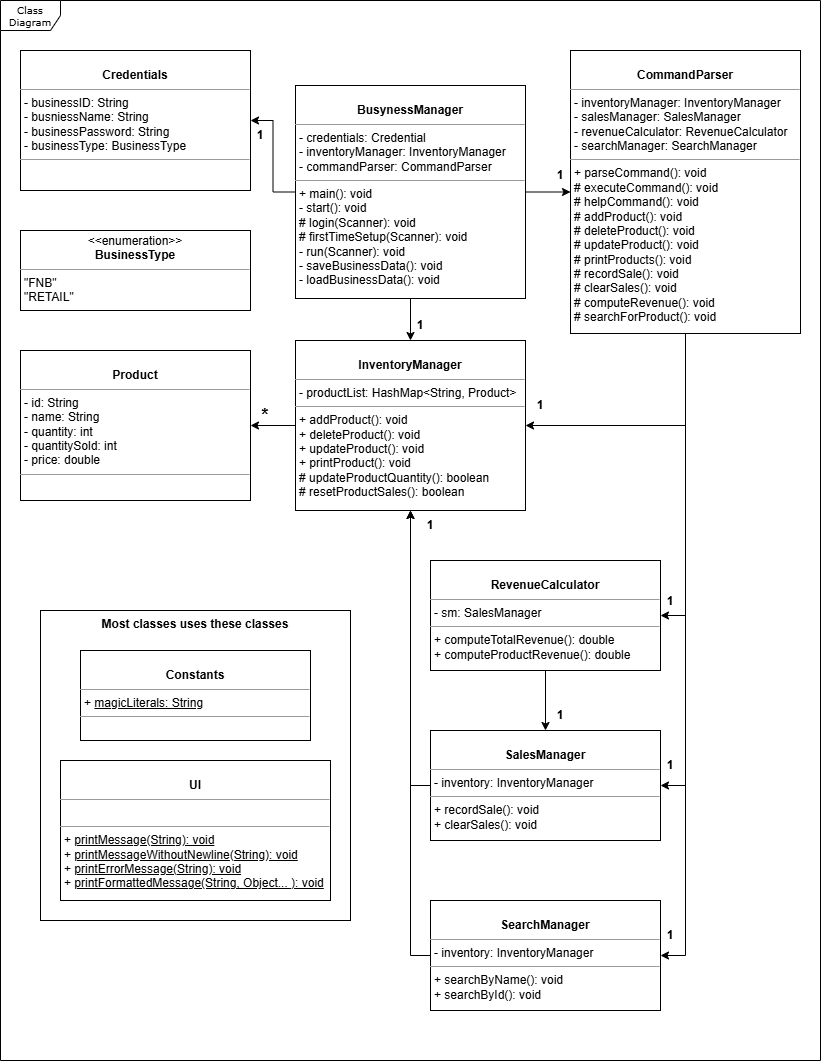

The diagram above was exported from draw.io. Its source (the exported page's mxGraphModel, read from the mxfile embedded in the PNG):
<mxGraphModel dx="1526" dy="906" grid="1" gridSize="10" guides="1" tooltips="1" connect="1" arrows="1" fold="1" page="1" pageScale="1" pageWidth="850" pageHeight="1100" background="none" math="0" shadow="0">
  <root>
    <mxCell id="0" />
    <mxCell id="1" parent="0" />
    <mxCell id="17acba5748e5396b-1" value="Class Diagram" style="shape=umlFrame;whiteSpace=wrap;html=1;rounded=0;shadow=0;comic=0;labelBackgroundColor=none;strokeWidth=1;fontFamily=Verdana;fontSize=10;align=center;verticalAlign=middle;" parent="1" vertex="1">
      <mxGeometry x="20" y="30" width="820" height="1060" as="geometry" />
    </mxCell>
    <mxCell id="S4S7N7E9scGySBS4VtR6-36" value="&lt;b&gt;Most classes uses these classes&lt;/b&gt;" style="whiteSpace=wrap;html=1;aspect=fixed;verticalAlign=top;" vertex="1" parent="1">
      <mxGeometry x="60" y="640" width="310" height="310" as="geometry" />
    </mxCell>
    <mxCell id="5d2195bd80daf111-39" style="edgeStyle=orthogonalEdgeStyle;rounded=0;html=1;dashed=1;labelBackgroundColor=none;startFill=0;endArrow=open;endFill=0;endSize=10;fontFamily=Verdana;fontSize=10;" parent="1" target="17acba5748e5396b-44" edge="1">
      <mxGeometry relative="1" as="geometry">
        <mxPoint x="730" y="948" as="sourcePoint" />
      </mxGeometry>
    </mxCell>
    <mxCell id="S4S7N7E9scGySBS4VtR6-17" style="edgeStyle=orthogonalEdgeStyle;rounded=0;orthogonalLoop=1;jettySize=auto;html=1;" edge="1" parent="1" source="5d2195bd80daf111-18" target="S4S7N7E9scGySBS4VtR6-7">
      <mxGeometry relative="1" as="geometry" />
    </mxCell>
    <mxCell id="S4S7N7E9scGySBS4VtR6-18" style="edgeStyle=orthogonalEdgeStyle;rounded=0;orthogonalLoop=1;jettySize=auto;html=1;entryX=1;entryY=0.5;entryDx=0;entryDy=0;" edge="1" parent="1" source="5d2195bd80daf111-18" target="S4S7N7E9scGySBS4VtR6-2">
      <mxGeometry relative="1" as="geometry" />
    </mxCell>
    <mxCell id="S4S7N7E9scGySBS4VtR6-38" style="edgeStyle=orthogonalEdgeStyle;rounded=0;orthogonalLoop=1;jettySize=auto;html=1;" edge="1" parent="1" source="5d2195bd80daf111-18" target="S4S7N7E9scGySBS4VtR6-4">
      <mxGeometry relative="1" as="geometry" />
    </mxCell>
    <mxCell id="5d2195bd80daf111-18" value="&lt;p style=&quot;margin:0px;margin-top:4px;text-align:center;&quot;&gt;&lt;br&gt;&lt;b&gt;BusynessManager&lt;/b&gt;&lt;/p&gt;&lt;hr size=&quot;1&quot;&gt;&lt;p style=&quot;margin:0px;margin-left:4px;&quot;&gt;- credentials: Credential&lt;br&gt;- inventoryManager: InventoryManager&lt;/p&gt;&lt;p style=&quot;margin:0px;margin-left:4px;&quot;&gt;- commandParser: CommandParser&lt;/p&gt;&lt;hr size=&quot;1&quot;&gt;&lt;p style=&quot;margin:0px;margin-left:4px;&quot;&gt;+ main(): void&lt;br&gt;- start(): void&lt;/p&gt;&lt;p style=&quot;margin:0px;margin-left:4px;&quot;&gt;# login(Scanner): void&lt;/p&gt;&lt;p style=&quot;margin:0px;margin-left:4px;&quot;&gt;# firstTimeSetup(Scanner): void&lt;/p&gt;&lt;p style=&quot;margin:0px;margin-left:4px;&quot;&gt;- run(Scanner): void&lt;/p&gt;&lt;p style=&quot;margin:0px;margin-left:4px;&quot;&gt;- saveBusinessData(): void&lt;/p&gt;&lt;p style=&quot;margin:0px;margin-left:4px;&quot;&gt;- loadBusinessData(): void&lt;/p&gt;" style="verticalAlign=top;align=left;overflow=fill;fontSize=12;fontFamily=Helvetica;html=1;rounded=0;shadow=0;comic=0;labelBackgroundColor=none;strokeWidth=1" parent="1" vertex="1">
      <mxGeometry x="315" y="115" width="230" height="213" as="geometry" />
    </mxCell>
    <mxCell id="S4S7N7E9scGySBS4VtR6-1" value="&lt;p style=&quot;margin:0px;margin-top:4px;text-align:center;&quot;&gt;&lt;br&gt;&lt;b&gt;Constants&lt;/b&gt;&lt;/p&gt;&lt;hr size=&quot;1&quot;&gt;&lt;p style=&quot;margin:0px;margin-left:4px;&quot;&gt;+ &lt;u&gt;magicLiterals: String&lt;/u&gt;&lt;/p&gt;&lt;hr size=&quot;1&quot;&gt;&lt;p style=&quot;margin:0px;margin-left:4px;&quot;&gt;&lt;br&gt;&lt;/p&gt;" style="verticalAlign=top;align=left;overflow=fill;fontSize=12;fontFamily=Helvetica;html=1;rounded=0;shadow=0;comic=0;labelBackgroundColor=none;strokeWidth=1" vertex="1" parent="1">
      <mxGeometry x="100" y="680" width="230" height="90" as="geometry" />
    </mxCell>
    <mxCell id="S4S7N7E9scGySBS4VtR6-2" value="&lt;p style=&quot;margin:0px;margin-top:4px;text-align:center;&quot;&gt;&lt;br&gt;&lt;b&gt;Credentials&lt;/b&gt;&lt;/p&gt;&lt;hr size=&quot;1&quot;&gt;&lt;p style=&quot;margin:0px;margin-left:4px;&quot;&gt;- businessID: String&lt;br&gt;- busniessName: String&lt;/p&gt;&lt;p style=&quot;margin:0px;margin-left:4px;&quot;&gt;- businessPassword: String&lt;/p&gt;&lt;p style=&quot;margin:0px;margin-left:4px;&quot;&gt;- businessType: BusinessType&lt;/p&gt;&lt;hr size=&quot;1&quot;&gt;&lt;p style=&quot;margin:0px;margin-left:4px;&quot;&gt;&lt;br&gt;&lt;/p&gt;" style="verticalAlign=top;align=left;overflow=fill;fontSize=12;fontFamily=Helvetica;html=1;rounded=0;shadow=0;comic=0;labelBackgroundColor=none;strokeWidth=1" vertex="1" parent="1">
      <mxGeometry x="40" y="80" width="230" height="140" as="geometry" />
    </mxCell>
    <mxCell id="S4S7N7E9scGySBS4VtR6-19" style="edgeStyle=orthogonalEdgeStyle;rounded=0;orthogonalLoop=1;jettySize=auto;html=1;" edge="1" parent="1" source="S4S7N7E9scGySBS4VtR6-4" target="S4S7N7E9scGySBS4VtR6-8">
      <mxGeometry relative="1" as="geometry" />
    </mxCell>
    <mxCell id="S4S7N7E9scGySBS4VtR6-4" value="&lt;p style=&quot;margin:0px;margin-top:4px;text-align:center;&quot;&gt;&lt;br&gt;&lt;b&gt;InventoryManager&lt;/b&gt;&lt;/p&gt;&lt;hr size=&quot;1&quot;&gt;&lt;p style=&quot;margin:0px;margin-left:4px;&quot;&gt;-&amp;nbsp;&lt;span style=&quot;background-color: initial;&quot;&gt;productList:&amp;nbsp;&lt;/span&gt;&lt;span style=&quot;background-color: initial;&quot;&gt;HashMap&amp;lt;String, Product&amp;gt;&lt;/span&gt;&lt;/p&gt;&lt;hr size=&quot;1&quot;&gt;&lt;p style=&quot;margin:0px;margin-left:4px;&quot;&gt;+ addProduct(): void&lt;br&gt;&lt;/p&gt;&lt;p style=&quot;margin:0px;margin-left:4px;&quot;&gt;+ deleteProduct(): void&lt;/p&gt;&lt;p style=&quot;margin:0px;margin-left:4px;&quot;&gt;+ updateProduct(): void&lt;/p&gt;&lt;p style=&quot;margin:0px;margin-left:4px;&quot;&gt;+ printProduct(): void&lt;/p&gt;&lt;p style=&quot;margin:0px;margin-left:4px;&quot;&gt;# updateProductQuantity(): boolean&lt;/p&gt;&lt;p style=&quot;margin:0px;margin-left:4px;&quot;&gt;# resetProductSales(): boolean&lt;/p&gt;" style="verticalAlign=top;align=left;overflow=fill;fontSize=12;fontFamily=Helvetica;html=1;rounded=0;shadow=0;comic=0;labelBackgroundColor=none;strokeWidth=1" vertex="1" parent="1">
      <mxGeometry x="315" y="370" width="230" height="170" as="geometry" />
    </mxCell>
    <mxCell id="S4S7N7E9scGySBS4VtR6-23" style="edgeStyle=orthogonalEdgeStyle;rounded=0;orthogonalLoop=1;jettySize=auto;html=1;entryX=0.5;entryY=1;entryDx=0;entryDy=0;exitX=0;exitY=0.5;exitDx=0;exitDy=0;" edge="1" parent="1" source="S4S7N7E9scGySBS4VtR6-5" target="S4S7N7E9scGySBS4VtR6-4">
      <mxGeometry relative="1" as="geometry" />
    </mxCell>
    <mxCell id="S4S7N7E9scGySBS4VtR6-5" value="&lt;p style=&quot;margin:0px;margin-top:4px;text-align:center;&quot;&gt;&lt;br&gt;&lt;b&gt;SalesManager&lt;/b&gt;&lt;/p&gt;&lt;hr size=&quot;1&quot;&gt;&lt;p style=&quot;margin:0px;margin-left:4px;&quot;&gt;- inventory: InventoryManager&lt;br&gt;&lt;/p&gt;&lt;hr size=&quot;1&quot;&gt;&lt;p style=&quot;margin:0px;margin-left:4px;&quot;&gt;+ recordSale(): void&lt;br&gt;&lt;/p&gt;&lt;p style=&quot;margin:0px;margin-left:4px;&quot;&gt;+ clearSales(): void&lt;/p&gt;&lt;p style=&quot;margin:0px;margin-left:4px;&quot;&gt;&lt;br&gt;&lt;/p&gt;" style="verticalAlign=top;align=left;overflow=fill;fontSize=12;fontFamily=Helvetica;html=1;rounded=0;shadow=0;comic=0;labelBackgroundColor=none;strokeWidth=1" vertex="1" parent="1">
      <mxGeometry x="450" y="760" width="230" height="110" as="geometry" />
    </mxCell>
    <mxCell id="S4S7N7E9scGySBS4VtR6-22" style="edgeStyle=orthogonalEdgeStyle;rounded=0;orthogonalLoop=1;jettySize=auto;html=1;exitX=0;exitY=0.5;exitDx=0;exitDy=0;" edge="1" parent="1" source="S4S7N7E9scGySBS4VtR6-6" target="S4S7N7E9scGySBS4VtR6-4">
      <mxGeometry relative="1" as="geometry">
        <Array as="points">
          <mxPoint x="430" y="985" />
        </Array>
      </mxGeometry>
    </mxCell>
    <mxCell id="S4S7N7E9scGySBS4VtR6-6" value="&lt;p style=&quot;margin:0px;margin-top:4px;text-align:center;&quot;&gt;&lt;br&gt;&lt;b&gt;SearchManager&lt;/b&gt;&lt;/p&gt;&lt;hr size=&quot;1&quot;&gt;&lt;p style=&quot;margin:0px;margin-left:4px;&quot;&gt;- inventory: InventoryManager&lt;br&gt;&lt;/p&gt;&lt;hr size=&quot;1&quot;&gt;&lt;p style=&quot;margin:0px;margin-left:4px;&quot;&gt;+ searchByName(): void&lt;br&gt;&lt;/p&gt;&lt;p style=&quot;margin:0px;margin-left:4px;&quot;&gt;+ searchById(): void&lt;/p&gt;" style="verticalAlign=top;align=left;overflow=fill;fontSize=12;fontFamily=Helvetica;html=1;rounded=0;shadow=0;comic=0;labelBackgroundColor=none;strokeWidth=1" vertex="1" parent="1">
      <mxGeometry x="450" y="930" width="230" height="110" as="geometry" />
    </mxCell>
    <mxCell id="S4S7N7E9scGySBS4VtR6-12" style="edgeStyle=orthogonalEdgeStyle;rounded=0;orthogonalLoop=1;jettySize=auto;html=1;exitX=0.5;exitY=1;exitDx=0;exitDy=0;entryX=1;entryY=0.5;entryDx=0;entryDy=0;" edge="1" parent="1" source="S4S7N7E9scGySBS4VtR6-7" target="S4S7N7E9scGySBS4VtR6-4">
      <mxGeometry relative="1" as="geometry" />
    </mxCell>
    <mxCell id="S4S7N7E9scGySBS4VtR6-14" style="edgeStyle=orthogonalEdgeStyle;rounded=0;orthogonalLoop=1;jettySize=auto;html=1;entryX=1;entryY=0.5;entryDx=0;entryDy=0;exitX=0.5;exitY=1;exitDx=0;exitDy=0;" edge="1" parent="1" source="S4S7N7E9scGySBS4VtR6-7" target="S4S7N7E9scGySBS4VtR6-9">
      <mxGeometry relative="1" as="geometry" />
    </mxCell>
    <mxCell id="S4S7N7E9scGySBS4VtR6-15" style="edgeStyle=orthogonalEdgeStyle;rounded=0;orthogonalLoop=1;jettySize=auto;html=1;entryX=1;entryY=0.5;entryDx=0;entryDy=0;exitX=0.5;exitY=1;exitDx=0;exitDy=0;" edge="1" parent="1" source="S4S7N7E9scGySBS4VtR6-7" target="S4S7N7E9scGySBS4VtR6-5">
      <mxGeometry relative="1" as="geometry" />
    </mxCell>
    <mxCell id="S4S7N7E9scGySBS4VtR6-16" style="edgeStyle=orthogonalEdgeStyle;rounded=0;orthogonalLoop=1;jettySize=auto;html=1;entryX=1;entryY=0.5;entryDx=0;entryDy=0;exitX=0.5;exitY=1;exitDx=0;exitDy=0;" edge="1" parent="1" source="S4S7N7E9scGySBS4VtR6-7" target="S4S7N7E9scGySBS4VtR6-6">
      <mxGeometry relative="1" as="geometry" />
    </mxCell>
    <mxCell id="S4S7N7E9scGySBS4VtR6-7" value="&lt;p style=&quot;margin:0px;margin-top:4px;text-align:center;&quot;&gt;&lt;br&gt;&lt;b&gt;CommandParser&lt;/b&gt;&lt;/p&gt;&lt;hr size=&quot;1&quot;&gt;&lt;p style=&quot;margin:0px;margin-left:4px;&quot;&gt;- inventoryManager: InventoryManager&lt;/p&gt;&lt;p style=&quot;margin:0px;margin-left:4px;&quot;&gt;- s&lt;span style=&quot;background-color: initial;&quot;&gt;alesManager&lt;/span&gt;&lt;span style=&quot;background-color: initial;&quot;&gt;: SalesManager&lt;/span&gt;&lt;/p&gt;&lt;p style=&quot;margin:0px;margin-left:4px;&quot;&gt;&lt;span style=&quot;background-color: initial;&quot;&gt;- revenueCalculator: R&lt;/span&gt;&lt;span style=&quot;background-color: initial;&quot;&gt;evenueCalculator&lt;/span&gt;&lt;/p&gt;&lt;p style=&quot;margin:0px;margin-left:4px;&quot;&gt;&lt;span style=&quot;background-color: initial;&quot;&gt;- searchManager: S&lt;/span&gt;&lt;span style=&quot;background-color: initial;&quot;&gt;earchManager&lt;/span&gt;&lt;/p&gt;&lt;hr size=&quot;1&quot;&gt;&lt;p style=&quot;margin:0px;margin-left:4px;&quot;&gt;+ parseCommand(): void&lt;br&gt;&lt;/p&gt;&lt;p style=&quot;margin:0px;margin-left:4px;&quot;&gt;# executeCommand(): void&lt;/p&gt;&lt;p style=&quot;margin:0px;margin-left:4px;&quot;&gt;# helpCommand&lt;span style=&quot;background-color: initial;&quot;&gt;(): void&lt;/span&gt;&lt;/p&gt;&lt;p style=&quot;margin:0px;margin-left:4px;&quot;&gt;# addProduct&lt;span style=&quot;background-color: initial;&quot;&gt;(): void&lt;/span&gt;&lt;/p&gt;&lt;p style=&quot;margin:0px;margin-left:4px;&quot;&gt;# deleteProduct&lt;span style=&quot;background-color: initial;&quot;&gt;(): void&lt;/span&gt;&lt;/p&gt;&lt;p style=&quot;margin:0px;margin-left:4px;&quot;&gt;# updateProduct(): void&lt;/p&gt;&lt;p style=&quot;margin:0px;margin-left:4px;&quot;&gt;# printProducts(): void&lt;/p&gt;&lt;p style=&quot;margin:0px;margin-left:4px;&quot;&gt;# recordSale(): void&lt;/p&gt;&lt;p style=&quot;margin:0px;margin-left:4px;&quot;&gt;# clearSales(): void&lt;/p&gt;&lt;p style=&quot;margin:0px;margin-left:4px;&quot;&gt;# computeRevenue(): void&lt;/p&gt;&lt;p style=&quot;margin:0px;margin-left:4px;&quot;&gt;# searchForProduct(): void&lt;/p&gt;" style="verticalAlign=top;align=left;overflow=fill;fontSize=12;fontFamily=Helvetica;html=1;rounded=0;shadow=0;comic=0;labelBackgroundColor=none;strokeWidth=1" vertex="1" parent="1">
      <mxGeometry x="590" y="80" width="230" height="283" as="geometry" />
    </mxCell>
    <mxCell id="S4S7N7E9scGySBS4VtR6-8" value="&lt;p style=&quot;margin:0px;margin-top:4px;text-align:center;&quot;&gt;&lt;br&gt;&lt;b&gt;Product&lt;/b&gt;&lt;/p&gt;&lt;hr size=&quot;1&quot;&gt;&lt;p style=&quot;margin:0px;margin-left:4px;&quot;&gt;- id: String&lt;br&gt;- name: String&lt;/p&gt;&lt;p style=&quot;margin:0px;margin-left:4px;&quot;&gt;- quantity: int&lt;/p&gt;&lt;p style=&quot;margin:0px;margin-left:4px;&quot;&gt;- quantitySold: int&lt;/p&gt;&lt;p style=&quot;margin:0px;margin-left:4px;&quot;&gt;- price: double&lt;/p&gt;&lt;hr size=&quot;1&quot;&gt;&lt;p style=&quot;margin:0px;margin-left:4px;&quot;&gt;&lt;br&gt;&lt;/p&gt;" style="verticalAlign=top;align=left;overflow=fill;fontSize=12;fontFamily=Helvetica;html=1;rounded=0;shadow=0;comic=0;labelBackgroundColor=none;strokeWidth=1" vertex="1" parent="1">
      <mxGeometry x="40" y="380" width="230" height="150" as="geometry" />
    </mxCell>
    <mxCell id="S4S7N7E9scGySBS4VtR6-20" style="edgeStyle=orthogonalEdgeStyle;rounded=0;orthogonalLoop=1;jettySize=auto;html=1;" edge="1" parent="1" source="S4S7N7E9scGySBS4VtR6-9" target="S4S7N7E9scGySBS4VtR6-5">
      <mxGeometry relative="1" as="geometry" />
    </mxCell>
    <mxCell id="S4S7N7E9scGySBS4VtR6-9" value="&lt;p style=&quot;margin:0px;margin-top:4px;text-align:center;&quot;&gt;&lt;br&gt;&lt;b&gt;RevenueCalculator&lt;/b&gt;&lt;/p&gt;&lt;hr size=&quot;1&quot;&gt;&lt;p style=&quot;margin:0px;margin-left:4px;&quot;&gt;- sm: SalesManager&lt;br&gt;&lt;/p&gt;&lt;hr size=&quot;1&quot;&gt;&lt;p style=&quot;margin:0px;margin-left:4px;&quot;&gt;+ computeTotalRevenue(): double&lt;br&gt;&lt;/p&gt;&lt;p style=&quot;margin:0px;margin-left:4px;&quot;&gt;+ computeProductRevenue(): double&lt;/p&gt;" style="verticalAlign=top;align=left;overflow=fill;fontSize=12;fontFamily=Helvetica;html=1;rounded=0;shadow=0;comic=0;labelBackgroundColor=none;strokeWidth=1" vertex="1" parent="1">
      <mxGeometry x="450" y="590" width="230" height="110" as="geometry" />
    </mxCell>
    <mxCell id="S4S7N7E9scGySBS4VtR6-10" value="&lt;p style=&quot;margin:0px;margin-top:4px;text-align:center;&quot;&gt;&lt;br&gt;&lt;b&gt;UI&lt;/b&gt;&lt;/p&gt;&lt;hr size=&quot;1&quot;&gt;&lt;p style=&quot;margin:0px;margin-left:4px;&quot;&gt;&lt;br&gt;&lt;/p&gt;&lt;hr size=&quot;1&quot;&gt;&lt;p style=&quot;margin:0px;margin-left:4px;&quot;&gt;+&amp;nbsp;&lt;span style=&quot;background-color: initial;&quot;&gt;&lt;u&gt;printMessage(String): void&lt;/u&gt;&lt;/span&gt;&lt;br&gt;&lt;/p&gt;&lt;p style=&quot;margin:0px;margin-left:4px;&quot;&gt;+&amp;nbsp;&lt;span style=&quot;background-color: initial;&quot;&gt;&lt;u&gt;printMessageWithoutNewline(String): void&lt;/u&gt;&lt;/span&gt;&lt;span style=&quot;background-color: initial;&quot;&gt;&lt;u&gt;&lt;/u&gt;&lt;/span&gt;&lt;/p&gt;&lt;p style=&quot;margin:0px;margin-left:4px;&quot;&gt;+&amp;nbsp;&lt;span style=&quot;background-color: initial;&quot;&gt;&lt;u&gt;printErrorMessage(String): void&lt;/u&gt;&lt;/span&gt;&lt;span style=&quot;background-color: initial;&quot;&gt;&lt;u&gt;&lt;/u&gt;&lt;/span&gt;&lt;/p&gt;&lt;p style=&quot;margin:0px;margin-left:4px;&quot;&gt;+&amp;nbsp;&lt;span style=&quot;background-color: initial;&quot;&gt;&lt;u&gt;printFormattedMessage(String,&amp;nbsp;&lt;/u&gt;&lt;/span&gt;&lt;span style=&quot;background-color: initial;&quot;&gt;&lt;u&gt;Object... &lt;/u&gt;&lt;/span&gt;&lt;u style=&quot;background-color: initial;&quot;&gt;): void&lt;/u&gt;&lt;/p&gt;" style="verticalAlign=top;align=left;overflow=fill;fontSize=12;fontFamily=Helvetica;html=1;rounded=0;shadow=0;comic=0;labelBackgroundColor=none;strokeWidth=1" vertex="1" parent="1">
      <mxGeometry x="80" y="790" width="270" height="140" as="geometry" />
    </mxCell>
    <mxCell id="S4S7N7E9scGySBS4VtR6-24" value="&lt;b&gt;1&lt;/b&gt;" style="text;html=1;align=center;verticalAlign=middle;whiteSpace=wrap;rounded=0;" vertex="1" parent="1">
      <mxGeometry x="250" y="150" width="60" height="30" as="geometry" />
    </mxCell>
    <mxCell id="S4S7N7E9scGySBS4VtR6-25" value="&lt;b&gt;1&lt;/b&gt;" style="text;html=1;align=center;verticalAlign=middle;whiteSpace=wrap;rounded=0;" vertex="1" parent="1">
      <mxGeometry x="550" y="190" width="60" height="30" as="geometry" />
    </mxCell>
    <mxCell id="S4S7N7E9scGySBS4VtR6-26" value="&lt;b&gt;1&lt;/b&gt;" style="text;html=1;align=center;verticalAlign=middle;whiteSpace=wrap;rounded=0;" vertex="1" parent="1">
      <mxGeometry x="530" y="420" width="60" height="30" as="geometry" />
    </mxCell>
    <mxCell id="S4S7N7E9scGySBS4VtR6-27" value="&lt;b&gt;&lt;font style=&quot;font-size: 18px;&quot;&gt;*&lt;/font&gt;&lt;/b&gt;" style="text;html=1;align=center;verticalAlign=middle;whiteSpace=wrap;rounded=0;" vertex="1" parent="1">
      <mxGeometry x="255" y="430" width="60" height="30" as="geometry" />
    </mxCell>
    <mxCell id="S4S7N7E9scGySBS4VtR6-28" value="&lt;b&gt;1&lt;/b&gt;" style="text;html=1;align=center;verticalAlign=middle;whiteSpace=wrap;rounded=0;" vertex="1" parent="1">
      <mxGeometry x="660" y="616" width="60" height="30" as="geometry" />
    </mxCell>
    <mxCell id="S4S7N7E9scGySBS4VtR6-32" value="&lt;b&gt;1&lt;/b&gt;" style="text;html=1;align=center;verticalAlign=middle;whiteSpace=wrap;rounded=0;" vertex="1" parent="1">
      <mxGeometry x="660" y="780" width="60" height="30" as="geometry" />
    </mxCell>
    <mxCell id="S4S7N7E9scGySBS4VtR6-33" value="&lt;b&gt;1&lt;/b&gt;" style="text;html=1;align=center;verticalAlign=middle;whiteSpace=wrap;rounded=0;" vertex="1" parent="1">
      <mxGeometry x="660" y="950" width="60" height="30" as="geometry" />
    </mxCell>
    <mxCell id="S4S7N7E9scGySBS4VtR6-34" value="&lt;b&gt;1&lt;/b&gt;" style="text;html=1;align=center;verticalAlign=middle;whiteSpace=wrap;rounded=0;" vertex="1" parent="1">
      <mxGeometry x="550" y="730" width="60" height="30" as="geometry" />
    </mxCell>
    <mxCell id="S4S7N7E9scGySBS4VtR6-35" value="&lt;b&gt;1&lt;/b&gt;" style="text;html=1;align=center;verticalAlign=middle;whiteSpace=wrap;rounded=0;" vertex="1" parent="1">
      <mxGeometry x="420" y="540" width="60" height="30" as="geometry" />
    </mxCell>
    <mxCell id="S4S7N7E9scGySBS4VtR6-37" value="&lt;p style=&quot;margin:0px;margin-top:4px;text-align:center;&quot;&gt;&amp;lt;&amp;lt;enumeration&amp;gt;&amp;gt;&lt;br&gt;&lt;b&gt;BusinessType&lt;/b&gt;&lt;/p&gt;&lt;hr size=&quot;1&quot;&gt;&lt;p style=&quot;margin:0px;margin-left:4px;&quot;&gt;&quot;FNB&quot;&lt;/p&gt;&lt;p style=&quot;margin:0px;margin-left:4px;&quot;&gt;&quot;RETAIL&quot;&lt;/p&gt;&lt;p style=&quot;margin:0px;margin-left:4px;&quot;&gt;&lt;br&gt;&lt;/p&gt;" style="verticalAlign=top;align=left;overflow=fill;fontSize=12;fontFamily=Helvetica;html=1;rounded=0;shadow=0;comic=0;labelBackgroundColor=none;strokeWidth=1" vertex="1" parent="1">
      <mxGeometry x="40" y="260" width="230" height="80" as="geometry" />
    </mxCell>
    <mxCell id="S4S7N7E9scGySBS4VtR6-39" value="&lt;b&gt;1&lt;/b&gt;" style="text;html=1;align=center;verticalAlign=middle;whiteSpace=wrap;rounded=0;" vertex="1" parent="1">
      <mxGeometry x="410" y="340" width="60" height="30" as="geometry" />
    </mxCell>
  </root>
</mxGraphModel>